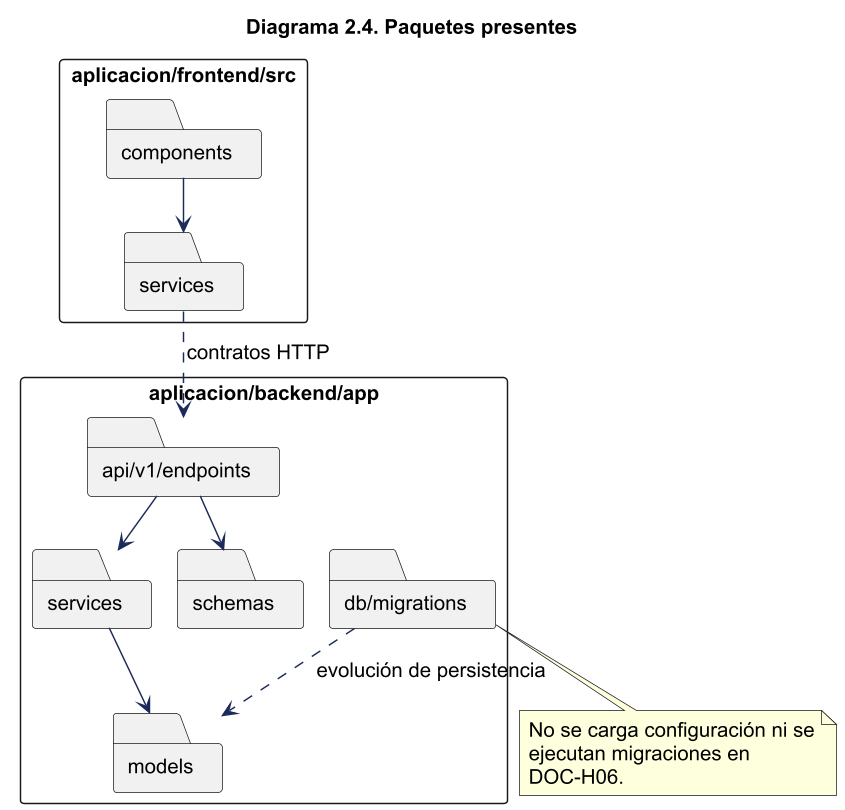

The diagram above was rendered by PlantUML. Its source (embedded in the PNG):
@startuml
!pragma layout smetana
skinparam backgroundColor white
skinparam shadowing false
skinparam defaultFontName Arial
skinparam defaultFontSize 14
skinparam ArrowColor #1C2A59
skinparam packageStyle rectangle
skinparam wrapWidth 220
skinparam maxMessageSize 260
skinparam dpi 140
title Diagrama 2.4. Paquetes presentes
package "aplicacion/frontend/src" {
folder components
folder services
}
package "aplicacion/backend/app" {
folder "api/v1/endpoints" as endpoints
folder schemas
folder "services" as backend_services
folder models
folder "db/migrations" as migrations
}
components --> services
services ..> endpoints : contratos HTTP
endpoints --> schemas
endpoints --> backend_services
backend_services --> models
migrations ..> models : evolución de persistencia
note bottom of migrations
No se carga configuración ni se ejecutan migraciones en DOC-H06.
end note
@enduml